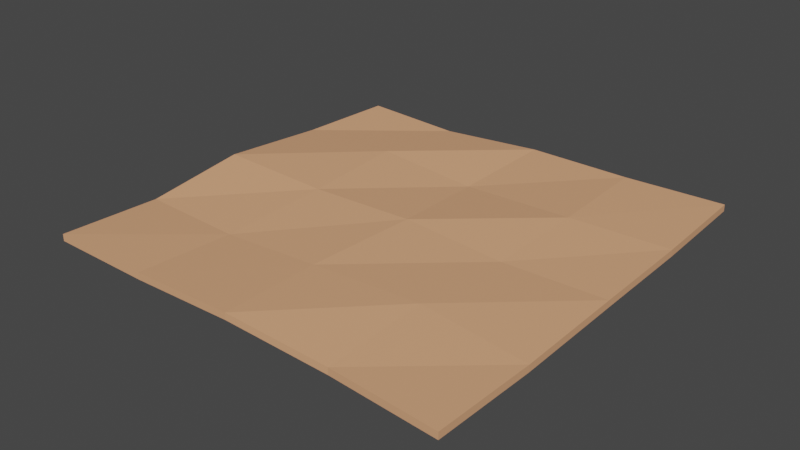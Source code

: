 # Source: map.blend  (saved by Blender 3.6.11; exported with 4.5.12 LTS)
import bpy
from mathutils import Matrix  # noqa: F401  (used for matrix-valued properties, if any)

bpy.ops.wm.read_factory_settings(use_empty=True)
scene = bpy.context.scene
scene.name = 'Scene'

# ---- collections
col_collection = bpy.data.collections.new('Collection'); scene.collection.children.link(col_collection)

# ---- materials (node trees are filled in below, after node groups)
mat_material_001 = bpy.data.materials.new('Material.001')
mat_material_001.use_transparent_shadow = False

# ---- material node trees
mat_material_001.use_nodes = True; mat_material_001.node_tree.nodes.clear()
_N = mat_material_001.node_tree.nodes; _L = mat_material_001.node_tree.links
n0 = _N.new('ShaderNodeBsdfPrincipled'); n0.name = 'Principled BSDF'; n0.location = (10, 300)
n0.distribution = 'GGX'
n0.subsurface_method = 'RANDOM_WALK_SKIN'
n0.inputs[0].default_value = (0.8, 0.3976, 0.2107, 1.0)
n0.inputs[3].default_value = 1.45
n0.inputs[27].default_value = (0.0, 0.0, 0.0, 1.0)
n0.inputs[28].default_value = 1.0
n1 = _N.new('ShaderNodeOutputMaterial'); n1.name = 'Material Output'; n1.location = (300, 300)
_L.new(n0.outputs[0], n1.inputs[0])
n1.is_active_output = True

# ---- world
world_world = bpy.data.worlds.new('World'); scene.world = world_world
world_world.use_nodes = True; world_world.node_tree.nodes.clear()
_N = world_world.node_tree.nodes; _L = world_world.node_tree.links
n0 = _N.new('ShaderNodeOutputWorld'); n0.name = 'World Output'; n0.location = (300, 300)
n1 = _N.new('ShaderNodeBackground'); n1.name = 'Background'; n1.location = (10, 300)
n1.inputs[0].default_value = (0.05088, 0.05088, 0.05088, 1.0)
_L.new(n1.outputs[0], n0.inputs[0])
n0.is_active_output = True
world_world.color = (0.05088, 0.05088, 0.05088)
world_world.use_sun_shadow = False
world_world.sun_shadow_jitter_overblur = 0.0

# ---- meshes
me_plane = bpy.data.meshes.new('Plane')
me_plane.from_pydata([(-0.1244, -0.1251, -0.001863), (0.126, -0.1307, -0.001567), (-0.1223, 0.1215, -0.003465), (0.1221, 0.1279, -0.002857), (-0.1282, 0.06425, -0.004483), (-0.1282, -0.002173, 0.0008413), (-0.1274, -0.06248, -0.005955), (-0.06317, -0.1252, -0.002315), (0.000747, -0.1266, 0.0007573), (0.06228, -0.1248, -0.002815), (0.1262, -0.06846, -0.003085), (0.1252, -0.0007802, -0.003015), (0.1248, 0.06195, -0.002481), (0.063, 0.1237, -0.00232), (-0.00105, 0.1265, -0.003595), (-0.06229, 0.1215, -0.006003), (-0.06241, -0.06662, -0.004756), (-0.06053, -0.001632, -0.00164), (-0.06524, 0.06297, -0.001245), (-0.00259, -0.0658, -0.001816), (0.001567, 0.001421, -0.00164), (-0.003991, 0.06321, -0.006475), (0.06182, -0.06248, -0.0006121), (0.06372, -0.001028, -0.00428), (0.06622, 0.05752, -0.001477), (-0.1274, -0.06248, -0.01), (-0.1244, -0.1251, -0.005909), (0.06228, -0.1248, -0.006861), (0.126, -0.1307, -0.005614), (0.1248, 0.06195, -0.006528), (0.1221, 0.1279, -0.006904), (-0.06229, 0.1215, -0.01005), (-0.1223, 0.1215, -0.007512), (-0.1282, 0.06425, -0.008529), (-0.1282, -0.002173, -0.003205), (-0.06317, -0.1252, -0.006362), (0.000747, -0.1266, -0.003289), (0.1262, -0.06846, -0.007132), (0.1252, -0.0007802, -0.007061), (0.063, 0.1237, -0.006367), (-0.00105, 0.1265, -0.007642), (-0.06524, 0.06297, -0.005292), (-0.06241, -0.06662, -0.008803), (-0.06053, -0.001632, -0.005686), (-0.003991, 0.06321, -0.01052), (-0.00259, -0.0658, -0.005863), (0.001567, 0.001421, -0.005686), (0.06622, 0.05752, -0.005524), (0.06182, -0.06248, -0.004659), (0.06372, -0.001028, -0.008327)], [], [(24, 12, 3, 13), (4, 18, 15, 2), (18, 21, 14, 15), (21, 24, 13, 14), (0, 7, 16, 6), (6, 16, 17, 5), (5, 17, 18, 4), (7, 8, 19, 16), (16, 19, 20, 17), (17, 20, 21, 18), (8, 9, 22, 19), (19, 22, 23, 20), (20, 23, 24, 21), (9, 1, 10, 22), (22, 10, 11, 23), (23, 11, 12, 24), (47, 39, 30, 29), (33, 32, 31, 41), (41, 31, 40, 44), (44, 40, 39, 47), (26, 25, 42, 35), (25, 34, 43, 42), (34, 33, 41, 43), (35, 42, 45, 36), (42, 43, 46, 45), (43, 41, 44, 46), (36, 45, 48, 27), (45, 46, 49, 48), (46, 44, 47, 49), (27, 48, 37, 28), (48, 49, 38, 37), (49, 47, 29, 38), (4, 33, 34, 5), (3, 30, 39, 13), (5, 34, 25, 6), (13, 39, 40, 14), (0, 26, 35, 7), (6, 25, 26, 0), (14, 40, 31, 15), (7, 35, 36, 8), (9, 27, 28, 1), (8, 36, 27, 9), (12, 29, 30, 3), (1, 28, 37, 10), (15, 31, 32, 2), (10, 37, 38, 11), (2, 32, 33, 4), (11, 38, 29, 12)])
_uv = me_plane.uv_layers.new(name='UVMap')
_uv.uv.foreach_set('vector', [0.75, 0.75, 1.0, 0.75, 1.0, 1.0, 0.75, 1.0, 0.0, 0.75, 0.25, 0.75, 0.25, 1.0, 0.0, 1.0, 0.25, 0.75, 0.5, 0.75, 0.5, 1.0, 0.25, 1.0, 0.5, 0.75, 0.75, 0.75, 0.75, 1.0, 0.5, 1.0, 0.0, 0.0, 0.25, 0.0, 0.25, 0.25, 0.0, 0.25, 0.0, 0.25, 0.25, 0.25, 0.25, 0.5, 0.0, 0.5, 0.0, 0.5, 0.25, 0.5, 0.25, 0.75, 0.0, 0.75, 0.25, 0.0, 0.5, 0.0, 0.5, 0.25, 0.25, 0.25, 0.25, 0.25, 0.5, 0.25, 0.5, 0.5, 0.25, 0.5, 0.25, 0.5, 0.5, 0.5, 0.5, 0.75, 0.25, 0.75, 0.5, 0.0, 0.75, 0.0, 0.75, 0.25, 0.5, 0.25, 0.5, 0.25, 0.75, 0.25, 0.75, 0.5, 0.5, 0.5, 0.5, 0.5, 0.75, 0.5, 0.75, 0.75, 0.5, 0.75, 0.75, 0.0, 1.0, 0.0, 1.0, 0.25, 0.75, 0.25, 0.75, 0.25, 1.0, 0.25, 1.0, 0.5, 0.75, 0.5, 0.75, 0.5, 1.0, 0.5, 1.0, 0.75, 0.75, 0.75, 0.75, 0.75, 0.75, 1.0, 1.0, 1.0, 1.0, 0.75, 0.0, 0.75, 0.0, 1.0, 0.25, 1.0, 0.25, 0.75, 0.25, 0.75, 0.25, 1.0, 0.5, 1.0, 0.5, 0.75, 0.5, 0.75, 0.5, 1.0, 0.75, 1.0, 0.75, 0.75, 0.0, 0.0, 0.0, 0.25, 0.25, 0.25, 0.25, 0.0, 0.0, 0.25, 0.0, 0.5, 0.25, 0.5, 0.25, 0.25, 0.0, 0.5, 0.0, 0.75, 0.25, 0.75, 0.25, 0.5, 0.25, 0.0, 0.25, 0.25, 0.5, 0.25, 0.5, 0.0, 0.25, 0.25, 0.25, 0.5, 0.5, 0.5, 0.5, 0.25, 0.25, 0.5, 0.25, 0.75, 0.5, 0.75, 0.5, 0.5, 0.5, 0.0, 0.5, 0.25, 0.75, 0.25, 0.75, 0.0, 0.5, 0.25, 0.5, 0.5, 0.75, 0.5, 0.75, 0.25, 0.5, 0.5, 0.5, 0.75, 0.75, 0.75, 0.75, 0.5, 0.75, 0.0, 0.75, 0.25, 1.0, 0.25, 1.0, 0.0, 0.75, 0.25, 0.75, 0.5, 1.0, 0.5, 1.0, 0.25, 0.75, 0.5, 0.75, 0.75, 1.0, 0.75, 1.0, 0.5, 0.0, 0.75, 0.0, 0.75, 0.0, 0.5, 0.0, 0.5, 1.0, 1.0, 1.0, 1.0, 0.75, 1.0, 0.75, 1.0, 0.0, 0.5, 0.0, 0.5, 0.0, 0.25, 0.0, 0.25, 0.75, 1.0, 0.75, 1.0, 0.5, 1.0, 0.5, 1.0, 0.0, 0.0, 0.0, 0.0, 0.25, 0.0, 0.25, 0.0, 0.0, 0.25, 0.0, 0.25, 0.0, 0.0, 0.0, 0.0, 0.5, 1.0, 0.5, 1.0, 0.25, 1.0, 0.25, 1.0, 0.25, 0.0, 0.25, 0.0, 0.5, 0.0, 0.5, 0.0, 0.75, 0.0, 0.75, 0.0, 1.0, 0.0, 1.0, 0.0, 0.5, 0.0, 0.5, 0.0, 0.75, 0.0, 0.75, 0.0, 1.0, 0.75, 1.0, 0.75, 1.0, 1.0, 1.0, 1.0, 1.0, 0.0, 1.0, 0.0, 1.0, 0.25, 1.0, 0.25, 0.25, 1.0, 0.25, 1.0, 0.0, 1.0, 0.0, 1.0, 1.0, 0.25, 1.0, 0.25, 1.0, 0.5, 1.0, 0.5, 0.0, 1.0, 0.0, 1.0, 0.0, 0.75, 0.0, 0.75, 1.0, 0.5, 1.0, 0.5, 1.0, 0.75, 1.0, 0.75])
me_plane.materials.append(mat_material_001)
me_plane.update()

# ---- objects
ob_plane = bpy.data.objects.new('Plane', me_plane)

# ---- transforms, parenting, visibility, modifiers, constraints
ob_plane.location = (0.0, 0.0, 0.0)

# ---- collection membership
col_collection.objects.link(ob_plane)

# ---- scene / render settings (as saved in the file)
scene.frame_start = 1; scene.frame_end = 250; scene.frame_set(1)
scene.render.engine = 'BLENDER_EEVEE_NEXT'
scene.cycles.sampling_pattern = 'TABULATED_SOBOL'
scene.view_settings.view_transform = 'Filmic'
bpy.context.view_layer.update()

# ---- added for rendering (the .blend has no active camera and no usable light): camera, sun
cam_auto = bpy.data.cameras.new('AutoCamera')
cam_auto.lens = 50.0
cam_auto.sensor_width = 36.0
cam_auto.clip_end = 1000.0
ob_auto_camera = bpy.data.objects.new('AutoCamera', cam_auto)
scene.collection.objects.link(ob_auto_camera)
ob_auto_camera.location = (0.334756, -0.404292, 0.263771)
ob_auto_camera.rotation_euler = (1.09748, -7.21219e-08, 0.694738)
scene.camera = ob_auto_camera
light_auto_sun = bpy.data.lights.new('AutoSun', 'SUN')
light_auto_sun.energy = 3.0
light_auto_sun.angle = 0.0523599
ob_auto_sun = bpy.data.objects.new('AutoSun', light_auto_sun)
scene.collection.objects.link(ob_auto_sun)
ob_auto_sun.rotation_euler = (0.872665, 0.174533, 0.523599)
bpy.context.view_layer.update()

